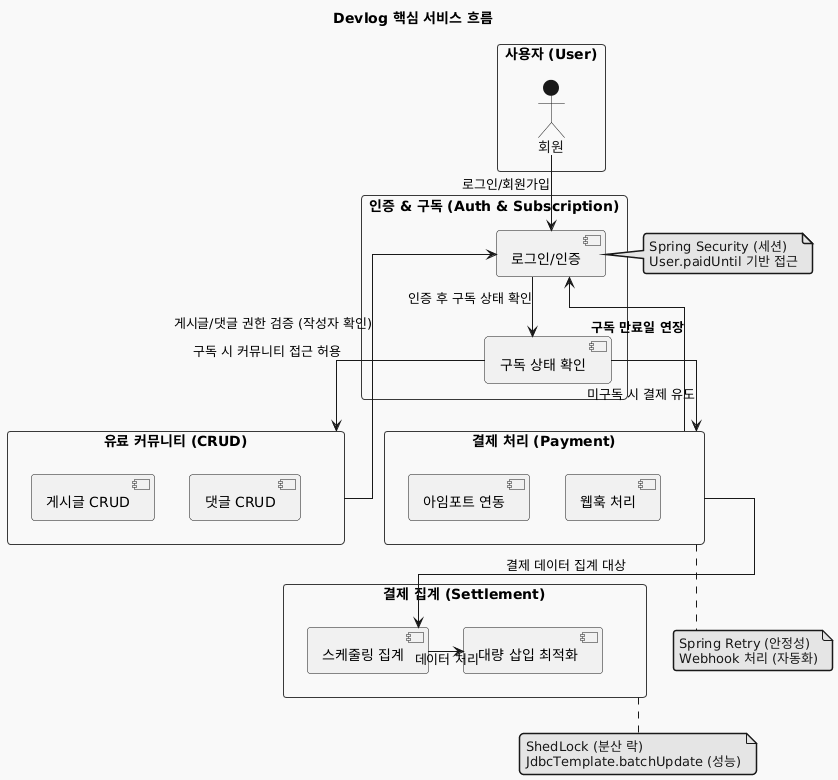

The diagram above was rendered by PlantUML. Its source (embedded in the PNG):
@startuml
!theme mars

title Devlog 핵심 서비스 흐름

skinparam Linetype ortho

rectangle "사용자 (User)" as UserModule {
  actor "회원" as Member
}

rectangle "인증 & 구독 (Auth & Subscription)" as AuthModule {
  component "로그인/인증" as Auth
  component "구독 상태 확인" as SubscriptionCheck
}

rectangle "유료 커뮤니티 (CRUD)" as CommunityModule {
  component "게시글 CRUD" as BoardCRUD
  component "댓글 CRUD" as CommentCRUD
}

rectangle "결제 처리 (Payment)" as PaymentModule {
  component "아임포트 연동" as PortoneIntegration
  component "웹훅 처리" as WebhookProcess
}

rectangle "결제 집계 (Settlement)" as SettlementModule {
  component "스케줄링 집계" as ScheduledSettlement
  component "대량 삽입 최적화" as BatchInsert
}


Member --> Auth : 로그인/회원가입
Auth --> SubscriptionCheck : 인증 후 구독 상태 확인

SubscriptionCheck --> CommunityModule : 구독 시 커뮤니티 접근 허용
CommunityModule --> Auth : 게시글/댓글 권한 검증 (작성자 확인)

SubscriptionCheck -down-> PaymentModule : 미구독 시 결제 유도
PaymentModule --> Auth : **구독 만료일 연장**

PaymentModule -down-> ScheduledSettlement : 결제 데이터 집계 대상
ScheduledSettlement -right-> BatchInsert : 데이터 처리

note left of Auth
  Spring Security (세션)
  User.paidUntil 기반 접근
end note

note bottom of PaymentModule
  Spring Retry (안정성)
  Webhook 처리 (자동화)
end note

note bottom of SettlementModule
  ShedLock (분산 락)
  JdbcTemplate.batchUpdate (성능)
end note
@enduml